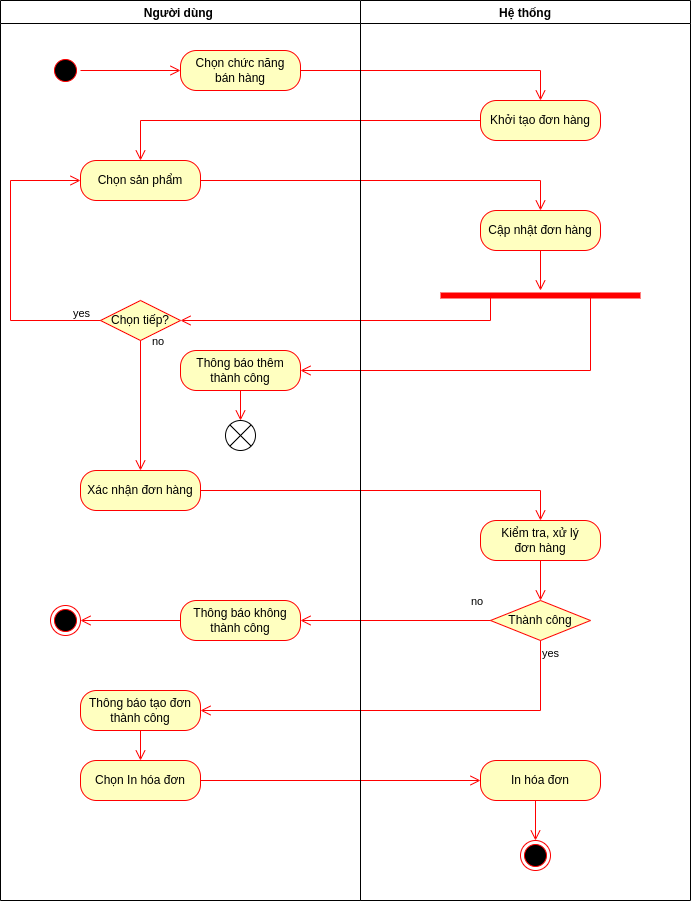

The diagram above was exported from draw.io. Its source (the exported page's mxGraphModel, read from the mxfile embedded in the PNG):
<mxGraphModel dx="868" dy="561" grid="1" gridSize="10" guides="1" tooltips="1" connect="1" arrows="1" fold="1" page="1" pageScale="1" pageWidth="850" pageHeight="1100" math="0" shadow="0">
  <root>
    <mxCell id="0" />
    <mxCell id="1" parent="0" />
    <mxCell id="gsac3j9menWBahCTtm2e-4" value="" style="edgeStyle=orthogonalEdgeStyle;html=1;verticalAlign=bottom;endArrow=open;endSize=8;strokeColor=#ff0000;rounded=0;entryX=0.5;entryY=0;entryDx=0;entryDy=0;" parent="1" source="gsac3j9menWBahCTtm2e-3" target="gsac3j9menWBahCTtm2e-12" edge="1">
      <mxGeometry relative="1" as="geometry">
        <mxPoint x="150" y="360" as="targetPoint" />
        <Array as="points">
          <mxPoint x="540" y="270" />
        </Array>
      </mxGeometry>
    </mxCell>
    <mxCell id="gsac3j9menWBahCTtm2e-12" value="Khởi tạo đơn hàng" style="rounded=1;whiteSpace=wrap;html=1;arcSize=40;fontColor=#000000;fillColor=#ffffc0;strokeColor=#ff0000;" parent="1" vertex="1">
      <mxGeometry x="480" y="300" width="120" height="40" as="geometry" />
    </mxCell>
    <mxCell id="gsac3j9menWBahCTtm2e-13" value="" style="edgeStyle=orthogonalEdgeStyle;html=1;verticalAlign=bottom;endArrow=open;endSize=8;strokeColor=#ff0000;rounded=0;entryX=0.5;entryY=0;entryDx=0;entryDy=0;" parent="1" source="gsac3j9menWBahCTtm2e-12" target="gsac3j9menWBahCTtm2e-16" edge="1">
      <mxGeometry relative="1" as="geometry">
        <mxPoint x="600" y="450" as="targetPoint" />
        <Array as="points">
          <mxPoint x="140" y="320" />
        </Array>
      </mxGeometry>
    </mxCell>
    <mxCell id="gsac3j9menWBahCTtm2e-16" value="Chọn sản phẩm" style="rounded=1;whiteSpace=wrap;html=1;arcSize=40;fontColor=#000000;fillColor=#ffffc0;strokeColor=#ff0000;" parent="1" vertex="1">
      <mxGeometry x="80" y="360" width="120" height="40" as="geometry" />
    </mxCell>
    <mxCell id="gsac3j9menWBahCTtm2e-17" value="" style="edgeStyle=orthogonalEdgeStyle;html=1;verticalAlign=bottom;endArrow=open;endSize=8;strokeColor=#ff0000;rounded=0;entryX=0.5;entryY=0;entryDx=0;entryDy=0;" parent="1" source="gsac3j9menWBahCTtm2e-16" target="gsac3j9menWBahCTtm2e-31" edge="1">
      <mxGeometry relative="1" as="geometry">
        <mxPoint x="150" y="525" as="targetPoint" />
      </mxGeometry>
    </mxCell>
    <mxCell id="gsac3j9menWBahCTtm2e-31" value="Cập nhật đơn hàng" style="rounded=1;whiteSpace=wrap;html=1;arcSize=40;fontColor=#000000;fillColor=#ffffc0;strokeColor=#ff0000;" parent="1" vertex="1">
      <mxGeometry x="480" y="410" width="120" height="40" as="geometry" />
    </mxCell>
    <mxCell id="gsac3j9menWBahCTtm2e-44" value="Xác nhận đơn hàng" style="rounded=1;whiteSpace=wrap;html=1;arcSize=40;fontColor=#000000;fillColor=#ffffc0;strokeColor=#ff0000;" parent="1" vertex="1">
      <mxGeometry x="80" y="670" width="120" height="40" as="geometry" />
    </mxCell>
    <mxCell id="gsac3j9menWBahCTtm2e-45" value="" style="edgeStyle=orthogonalEdgeStyle;html=1;verticalAlign=bottom;endArrow=open;endSize=8;strokeColor=#ff0000;rounded=0;entryX=0.5;entryY=0;entryDx=0;entryDy=0;" parent="1" source="gsac3j9menWBahCTtm2e-44" target="gsac3j9menWBahCTtm2e-51" edge="1">
      <mxGeometry relative="1" as="geometry">
        <mxPoint x="370" y="830" as="targetPoint" />
      </mxGeometry>
    </mxCell>
    <mxCell id="gsac3j9menWBahCTtm2e-46" value="Chọn tiếp?" style="rhombus;whiteSpace=wrap;html=1;fillColor=#ffffc0;strokeColor=#ff0000;" parent="1" vertex="1">
      <mxGeometry x="100" y="500" width="80" height="40" as="geometry" />
    </mxCell>
    <mxCell id="gsac3j9menWBahCTtm2e-47" value="no" style="edgeStyle=orthogonalEdgeStyle;html=1;align=left;verticalAlign=bottom;endArrow=open;endSize=8;strokeColor=#ff0000;rounded=0;entryX=0.5;entryY=0;entryDx=0;entryDy=0;" parent="1" source="gsac3j9menWBahCTtm2e-46" target="gsac3j9menWBahCTtm2e-44" edge="1">
      <mxGeometry x="-0.8462" y="10" relative="1" as="geometry">
        <mxPoint x="300" y="630" as="targetPoint" />
        <mxPoint as="offset" />
      </mxGeometry>
    </mxCell>
    <mxCell id="gsac3j9menWBahCTtm2e-48" value="yes" style="edgeStyle=orthogonalEdgeStyle;html=1;align=left;verticalAlign=top;endArrow=open;endSize=8;strokeColor=#ff0000;rounded=0;entryX=0;entryY=0.5;entryDx=0;entryDy=0;" parent="1" source="gsac3j9menWBahCTtm2e-46" target="gsac3j9menWBahCTtm2e-16" edge="1">
      <mxGeometry x="-0.8065" y="-20" relative="1" as="geometry">
        <mxPoint x="160" y="710" as="targetPoint" />
        <Array as="points">
          <mxPoint x="10" y="520" />
          <mxPoint x="10" y="380" />
        </Array>
        <mxPoint as="offset" />
      </mxGeometry>
    </mxCell>
    <mxCell id="gsac3j9menWBahCTtm2e-50" value="" style="edgeStyle=orthogonalEdgeStyle;html=1;verticalAlign=bottom;endArrow=open;endSize=8;strokeColor=#ff0000;rounded=0;exitX=0.5;exitY=1;exitDx=0;exitDy=0;" parent="1" source="gsac3j9menWBahCTtm2e-31" target="gsac3j9menWBahCTtm2e-55" edge="1">
      <mxGeometry relative="1" as="geometry">
        <mxPoint x="380" y="710" as="targetPoint" />
        <mxPoint x="230" y="720" as="sourcePoint" />
      </mxGeometry>
    </mxCell>
    <mxCell id="gsac3j9menWBahCTtm2e-51" value="Kiểm tra, xử lý&lt;br&gt;đơn hàng" style="rounded=1;whiteSpace=wrap;html=1;arcSize=40;fontColor=#000000;fillColor=#ffffc0;strokeColor=#ff0000;" parent="1" vertex="1">
      <mxGeometry x="480" y="720" width="120" height="40" as="geometry" />
    </mxCell>
    <mxCell id="gsac3j9menWBahCTtm2e-52" value="" style="edgeStyle=orthogonalEdgeStyle;html=1;verticalAlign=bottom;endArrow=open;endSize=8;strokeColor=#ff0000;rounded=0;entryX=0.5;entryY=0;entryDx=0;entryDy=0;" parent="1" source="gsac3j9menWBahCTtm2e-51" target="gsac3j9menWBahCTtm2e-61" edge="1">
      <mxGeometry relative="1" as="geometry">
        <mxPoint x="750" y="910" as="targetPoint" />
      </mxGeometry>
    </mxCell>
    <mxCell id="gsac3j9menWBahCTtm2e-55" value="" style="shape=line;html=1;strokeWidth=6;strokeColor=#ff0000;" parent="1" vertex="1">
      <mxGeometry x="440" y="490" width="200" height="10" as="geometry" />
    </mxCell>
    <mxCell id="gsac3j9menWBahCTtm2e-56" value="" style="edgeStyle=orthogonalEdgeStyle;html=1;verticalAlign=bottom;endArrow=open;endSize=8;strokeColor=#ff0000;rounded=0;exitX=0.75;exitY=0.5;exitDx=0;exitDy=0;exitPerimeter=0;entryX=1;entryY=0.5;entryDx=0;entryDy=0;" parent="1" source="gsac3j9menWBahCTtm2e-55" target="gsac3j9menWBahCTtm2e-58" edge="1">
      <mxGeometry relative="1" as="geometry">
        <mxPoint x="540" y="600" as="targetPoint" />
        <Array as="points">
          <mxPoint x="590" y="570" />
        </Array>
      </mxGeometry>
    </mxCell>
    <mxCell id="gsac3j9menWBahCTtm2e-57" value="" style="edgeStyle=orthogonalEdgeStyle;html=1;verticalAlign=bottom;endArrow=open;endSize=8;strokeColor=#ff0000;rounded=0;exitX=0.25;exitY=0.5;exitDx=0;exitDy=0;exitPerimeter=0;entryX=1;entryY=0.5;entryDx=0;entryDy=0;" parent="1" source="gsac3j9menWBahCTtm2e-55" target="gsac3j9menWBahCTtm2e-46" edge="1">
      <mxGeometry relative="1" as="geometry">
        <mxPoint x="550" y="610" as="targetPoint" />
        <mxPoint x="600" y="505" as="sourcePoint" />
        <Array as="points">
          <mxPoint x="490" y="520" />
        </Array>
      </mxGeometry>
    </mxCell>
    <mxCell id="gsac3j9menWBahCTtm2e-58" value="Thông báo thêm thành công" style="rounded=1;whiteSpace=wrap;html=1;arcSize=40;fontColor=#000000;fillColor=#ffffc0;strokeColor=#ff0000;" parent="1" vertex="1">
      <mxGeometry x="180" y="550" width="120" height="40" as="geometry" />
    </mxCell>
    <mxCell id="gsac3j9menWBahCTtm2e-60" value="" style="edgeStyle=orthogonalEdgeStyle;html=1;verticalAlign=bottom;endArrow=open;endSize=8;strokeColor=#ff0000;rounded=0;exitX=0.5;exitY=1;exitDx=0;exitDy=0;entryX=0.5;entryY=0;entryDx=0;entryDy=0;entryPerimeter=0;" parent="1" source="gsac3j9menWBahCTtm2e-58" target="gsac3j9menWBahCTtm2e-65" edge="1">
      <mxGeometry relative="1" as="geometry">
        <mxPoint x="240" y="645" as="targetPoint" />
        <mxPoint x="600" y="505" as="sourcePoint" />
        <Array as="points" />
      </mxGeometry>
    </mxCell>
    <mxCell id="gsac3j9menWBahCTtm2e-61" value="Thành công" style="rhombus;whiteSpace=wrap;html=1;fillColor=#ffffc0;strokeColor=#ff0000;" parent="1" vertex="1">
      <mxGeometry x="490" y="800" width="100" height="40" as="geometry" />
    </mxCell>
    <mxCell id="gsac3j9menWBahCTtm2e-62" value="no" style="edgeStyle=orthogonalEdgeStyle;html=1;align=left;verticalAlign=bottom;endArrow=open;endSize=8;strokeColor=#ff0000;rounded=0;entryX=1;entryY=0.5;entryDx=0;entryDy=0;" parent="1" source="gsac3j9menWBahCTtm2e-61" target="gsac3j9menWBahCTtm2e-64" edge="1">
      <mxGeometry x="-0.7778" y="-10" relative="1" as="geometry">
        <mxPoint x="680" y="820" as="targetPoint" />
        <mxPoint as="offset" />
      </mxGeometry>
    </mxCell>
    <mxCell id="gsac3j9menWBahCTtm2e-63" value="yes" style="edgeStyle=orthogonalEdgeStyle;html=1;align=left;verticalAlign=top;endArrow=open;endSize=8;strokeColor=#ff0000;rounded=0;entryX=1;entryY=0.5;entryDx=0;entryDy=0;" parent="1" source="gsac3j9menWBahCTtm2e-61" target="gsac3j9menWBahCTtm2e-69" edge="1">
      <mxGeometry x="-1" relative="1" as="geometry">
        <mxPoint x="540" y="900" as="targetPoint" />
        <Array as="points">
          <mxPoint x="540" y="910" />
        </Array>
      </mxGeometry>
    </mxCell>
    <mxCell id="gsac3j9menWBahCTtm2e-65" value="" style="verticalLabelPosition=bottom;verticalAlign=top;html=1;shape=mxgraph.flowchart.or;" parent="1" vertex="1">
      <mxGeometry x="225" y="620" width="30" height="30" as="geometry" />
    </mxCell>
    <mxCell id="gsac3j9menWBahCTtm2e-73" value="Người dùng " style="swimlane;" parent="1" vertex="1">
      <mxGeometry y="200" width="360" height="900" as="geometry" />
    </mxCell>
    <mxCell id="gsac3j9menWBahCTtm2e-64" value="Thông báo không thành công" style="rounded=1;whiteSpace=wrap;html=1;arcSize=40;fontColor=#000000;fillColor=#ffffc0;strokeColor=#ff0000;" parent="gsac3j9menWBahCTtm2e-73" vertex="1">
      <mxGeometry x="180" y="600" width="120" height="40" as="geometry" />
    </mxCell>
    <mxCell id="gsac3j9menWBahCTtm2e-78" value="" style="edgeStyle=orthogonalEdgeStyle;html=1;verticalAlign=bottom;endArrow=open;endSize=8;strokeColor=#ff0000;rounded=0;exitX=0;exitY=0.5;exitDx=0;exitDy=0;entryX=1;entryY=0.5;entryDx=0;entryDy=0;" parent="gsac3j9menWBahCTtm2e-73" source="gsac3j9menWBahCTtm2e-64" target="gsac3j9menWBahCTtm2e-79" edge="1">
      <mxGeometry relative="1" as="geometry">
        <mxPoint x="240" y="680" as="targetPoint" />
        <mxPoint x="240" y="640" as="sourcePoint" />
        <Array as="points" />
      </mxGeometry>
    </mxCell>
    <mxCell id="gsac3j9menWBahCTtm2e-79" value="" style="ellipse;html=1;shape=endState;fillColor=#000000;strokeColor=#ff0000;" parent="gsac3j9menWBahCTtm2e-73" vertex="1">
      <mxGeometry x="50" y="605" width="30" height="30" as="geometry" />
    </mxCell>
    <mxCell id="gsac3j9menWBahCTtm2e-53" value="Chọn In hóa đơn" style="rounded=1;whiteSpace=wrap;html=1;arcSize=40;fontColor=#000000;fillColor=#ffffc0;strokeColor=#ff0000;" parent="gsac3j9menWBahCTtm2e-73" vertex="1">
      <mxGeometry x="80" y="760" width="120" height="40" as="geometry" />
    </mxCell>
    <mxCell id="gsac3j9menWBahCTtm2e-54" value="" style="edgeStyle=orthogonalEdgeStyle;html=1;verticalAlign=bottom;endArrow=open;endSize=8;strokeColor=#ff0000;rounded=0;entryX=0;entryY=0.5;entryDx=0;entryDy=0;" parent="gsac3j9menWBahCTtm2e-73" source="gsac3j9menWBahCTtm2e-53" target="gsac3j9menWBahCTtm2e-72" edge="1">
      <mxGeometry relative="1" as="geometry">
        <mxPoint x="350" y="860" as="targetPoint" />
      </mxGeometry>
    </mxCell>
    <mxCell id="gsac3j9menWBahCTtm2e-67" value="" style="edgeStyle=orthogonalEdgeStyle;html=1;verticalAlign=bottom;endArrow=open;endSize=8;strokeColor=#ff0000;rounded=0;exitX=0.5;exitY=1;exitDx=0;exitDy=0;entryX=0.5;entryY=0;entryDx=0;entryDy=0;" parent="gsac3j9menWBahCTtm2e-73" target="gsac3j9menWBahCTtm2e-71" edge="1">
      <mxGeometry relative="1" as="geometry">
        <mxPoint x="535" y="840" as="targetPoint" />
        <mxPoint x="535" y="800" as="sourcePoint" />
        <Array as="points" />
      </mxGeometry>
    </mxCell>
    <mxCell id="gsac3j9menWBahCTtm2e-69" value="Thông báo tạo đơn thành công" style="rounded=1;whiteSpace=wrap;html=1;arcSize=40;fontColor=#000000;fillColor=#ffffc0;strokeColor=#ff0000;" parent="gsac3j9menWBahCTtm2e-73" vertex="1">
      <mxGeometry x="80" y="690" width="120" height="40" as="geometry" />
    </mxCell>
    <mxCell id="gsac3j9menWBahCTtm2e-70" value="" style="edgeStyle=orthogonalEdgeStyle;html=1;verticalAlign=bottom;endArrow=open;endSize=8;strokeColor=#ff0000;rounded=0;exitX=0.5;exitY=1;exitDx=0;exitDy=0;entryX=0.5;entryY=0;entryDx=0;entryDy=0;" parent="gsac3j9menWBahCTtm2e-73" source="gsac3j9menWBahCTtm2e-69" target="gsac3j9menWBahCTtm2e-53" edge="1">
      <mxGeometry relative="1" as="geometry">
        <mxPoint x="360" y="870" as="targetPoint" />
        <mxPoint x="210" y="790" as="sourcePoint" />
      </mxGeometry>
    </mxCell>
    <mxCell id="gsac3j9menWBahCTtm2e-71" value="" style="ellipse;html=1;shape=endState;fillColor=#000000;strokeColor=#ff0000;" parent="gsac3j9menWBahCTtm2e-73" vertex="1">
      <mxGeometry x="520" y="840" width="30" height="30" as="geometry" />
    </mxCell>
    <mxCell id="gsac3j9menWBahCTtm2e-72" value="In hóa đơn" style="rounded=1;whiteSpace=wrap;html=1;arcSize=40;fontColor=#000000;fillColor=#ffffc0;strokeColor=#ff0000;" parent="gsac3j9menWBahCTtm2e-73" vertex="1">
      <mxGeometry x="480" y="760" width="120" height="40" as="geometry" />
    </mxCell>
    <mxCell id="gsac3j9menWBahCTtm2e-3" value="Chọn chức năng&lt;br&gt;bán hàng" style="rounded=1;whiteSpace=wrap;html=1;arcSize=40;fontColor=#000000;fillColor=#ffffc0;strokeColor=#ff0000;" parent="gsac3j9menWBahCTtm2e-73" vertex="1">
      <mxGeometry x="180" y="50" width="120" height="40" as="geometry" />
    </mxCell>
    <mxCell id="gsac3j9menWBahCTtm2e-1" value="" style="ellipse;html=1;shape=startState;fillColor=#000000;strokeColor=#ff0000;" parent="gsac3j9menWBahCTtm2e-73" vertex="1">
      <mxGeometry x="50" y="55" width="30" height="30" as="geometry" />
    </mxCell>
    <mxCell id="gsac3j9menWBahCTtm2e-2" value="" style="edgeStyle=orthogonalEdgeStyle;html=1;verticalAlign=bottom;endArrow=open;endSize=8;strokeColor=#ff0000;rounded=0;entryX=0;entryY=0.5;entryDx=0;entryDy=0;" parent="gsac3j9menWBahCTtm2e-73" source="gsac3j9menWBahCTtm2e-1" target="gsac3j9menWBahCTtm2e-3" edge="1">
      <mxGeometry relative="1" as="geometry">
        <mxPoint x="150" y="60" as="targetPoint" />
      </mxGeometry>
    </mxCell>
    <mxCell id="gsac3j9menWBahCTtm2e-74" value="Hệ thống" style="swimlane;" parent="1" vertex="1">
      <mxGeometry x="360" y="200" width="330" height="900" as="geometry" />
    </mxCell>
  </root>
</mxGraphModel>